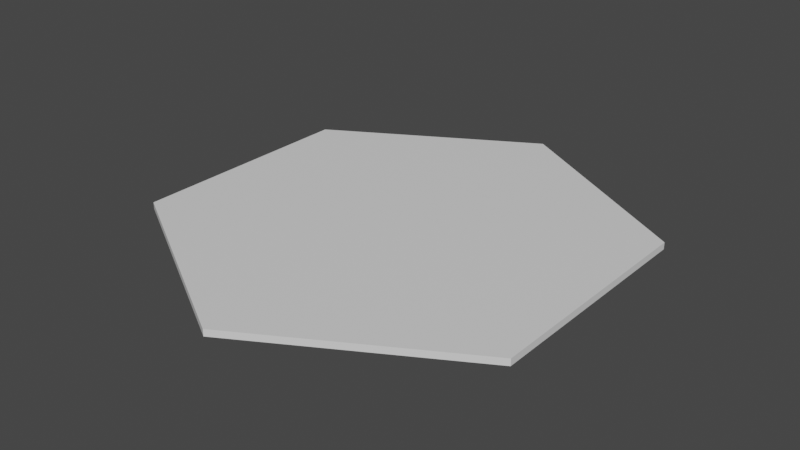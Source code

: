# Source: Hexagon.blend  (saved by Blender 3.6.13; exported with 4.5.12 LTS)
import bpy
from mathutils import Matrix  # noqa: F401  (used for matrix-valued properties, if any)

bpy.ops.wm.read_factory_settings(use_empty=True)
scene = bpy.context.scene
scene.name = 'Scene'

# ---- collections
col_collection = bpy.data.collections.new('Collection'); scene.collection.children.link(col_collection)

# ---- materials (node trees are filled in below, after node groups)
mat_top = bpy.data.materials.new('Top')
mat_top.use_transparent_shadow = False
mat_edge = bpy.data.materials.new('Edge')
mat_edge.use_transparent_shadow = False
mat_bottom = bpy.data.materials.new('Bottom')
mat_bottom.use_transparent_shadow = False

# ---- material node trees
mat_top.use_nodes = True; mat_top.node_tree.nodes.clear()
_N = mat_top.node_tree.nodes; _L = mat_top.node_tree.links
n0 = _N.new('ShaderNodeBsdfPrincipled'); n0.name = 'Principled BSDF'; n0.location = (10, 300)
n0.distribution = 'GGX'
n0.subsurface_method = 'RANDOM_WALK_SKIN'
n0.inputs[3].default_value = 1.45
n0.inputs[27].default_value = (0.0, 0.0, 0.0, 1.0)
n0.inputs[28].default_value = 1.0
n1 = _N.new('ShaderNodeOutputMaterial'); n1.name = 'Material Output'; n1.location = (300, 300)
_L.new(n0.outputs[0], n1.inputs[0])
n1.is_active_output = True
mat_edge.use_nodes = True; mat_edge.node_tree.nodes.clear()
_N = mat_edge.node_tree.nodes; _L = mat_edge.node_tree.links
n0 = _N.new('ShaderNodeBsdfPrincipled'); n0.name = 'Principled BSDF'; n0.location = (10, 300)
n0.distribution = 'GGX'
n0.subsurface_method = 'RANDOM_WALK_SKIN'
n0.inputs[3].default_value = 1.45
n0.inputs[27].default_value = (0.0, 0.0, 0.0, 1.0)
n0.inputs[28].default_value = 1.0
n1 = _N.new('ShaderNodeOutputMaterial'); n1.name = 'Material Output'; n1.location = (300, 300)
_L.new(n0.outputs[0], n1.inputs[0])
n1.is_active_output = True
mat_bottom.use_nodes = True; mat_bottom.node_tree.nodes.clear()
_N = mat_bottom.node_tree.nodes; _L = mat_bottom.node_tree.links
n0 = _N.new('ShaderNodeBsdfPrincipled'); n0.name = 'Principled BSDF'; n0.location = (10, 300)
n0.distribution = 'GGX'
n0.subsurface_method = 'RANDOM_WALK_SKIN'
n0.inputs[3].default_value = 1.45
n0.inputs[27].default_value = (0.0, 0.0, 0.0, 1.0)
n0.inputs[28].default_value = 1.0
n1 = _N.new('ShaderNodeOutputMaterial'); n1.name = 'Material Output'; n1.location = (300, 300)
_L.new(n0.outputs[0], n1.inputs[0])
n1.is_active_output = True

# ---- world
world_world = bpy.data.worlds.new('World'); scene.world = world_world
world_world.use_nodes = True; world_world.node_tree.nodes.clear()
_N = world_world.node_tree.nodes; _L = world_world.node_tree.links
n0 = _N.new('ShaderNodeOutputWorld'); n0.name = 'World Output'; n0.location = (300, 300)
n1 = _N.new('ShaderNodeBackground'); n1.name = 'Background'; n1.location = (10, 300)
n1.inputs[0].default_value = (0.05088, 0.05088, 0.05088, 1.0)
_L.new(n1.outputs[0], n0.inputs[0])
n0.is_active_output = True
world_world.color = (0.05088, 0.05088, 0.05088)
world_world.use_sun_shadow = False
world_world.sun_shadow_jitter_overblur = 0.0

# ---- meshes
me_hexagon = bpy.data.meshes.new('Hexagon')
me_hexagon.from_pydata([(-15.0, 8.66, 0.25), (-15.0, 8.66, -0.25), (-15.0, -8.661, -0.25), (-15.0, -8.661, 0.25), (15.0, 8.66, -0.25), (15.0, -8.66, 0.25), (-0.000447, -17.32, 0.25), (-0.000447, -17.32, -0.25), (15.0, -8.66, -0.25), (-0.0004077, 5.522e-05, 0.25), (-0.0004029, 17.32, 0.25), (-0.0004029, 17.32, -0.25), (-0.0004077, 5.522e-05, -0.25), (15.0, 8.66, 0.25)], [], [(0, 1, 2, 3), (1, 12, 2), (3, 2, 7, 6), (9, 10, 0), (7, 2, 12), (9, 5, 13), (10, 9, 13), (13, 5, 8, 4), (4, 8, 12), (9, 6, 5), (8, 5, 6, 7), (8, 7, 12), (3, 9, 0), (10, 11, 1, 0), (1, 11, 12), (13, 4, 11, 10), (11, 4, 12), (9, 3, 6)])
me_hexagon.polygons.foreach_set('material_index', [1, 2, 1, 0, 2, 0, 0, 1, 2, 0, 1, 2, 0, 1, 2, 1, 2, 0])
_uv = me_hexagon.uv_layers.new(name='UVMap')
_uv.uv.foreach_set('vector', [0.006806, 0.6644, 0.01155, 0.6644, 0.01155, 0.8288, 0.006805, 0.8288, 0.3929, 0.2777, 0.681, 0.2777, 0.5369, 0.5272, 0.006805, 0.8288, 0.01155, 0.8288, 0.01155, 0.9932, 0.006804, 0.9932, 0.3272, 0.7244, 0.4712, 0.4749, 0.6153, 0.7244, 0.825, 0.5272, 0.5369, 0.5272, 0.681, 0.2777, 0.3272, 0.7244, 0.03903, 0.7244, 0.1831, 0.4749, 0.4712, 0.4749, 0.3272, 0.7244, 0.1831, 0.4749, 0.006807, 0.3356, 0.006806, 0.1712, 0.01155, 0.1712, 0.01155, 0.3356, 0.8251, 0.02816, 0.9691, 0.2777, 0.681, 0.2777, 0.3272, 0.7244, 0.1831, 0.974, 0.03903, 0.7244, 0.01155, 0.1712, 0.006806, 0.1712, 0.006804, 0.006804, 0.01155, 0.006804, 0.9691, 0.2777, 0.825, 0.5272, 0.681, 0.2777, 0.4712, 0.974, 0.3272, 0.7244, 0.6153, 0.7244, 0.006806, 0.5, 0.01155, 0.5, 0.01155, 0.6644, 0.006806, 0.6644, 0.3929, 0.2777, 0.5369, 0.02817, 0.681, 0.2777, 0.006807, 0.3356, 0.01155, 0.3356, 0.01155, 0.5, 0.006806, 0.5, 0.5369, 0.02817, 0.8251, 0.02816, 0.681, 0.2777, 0.3272, 0.7244, 0.4712, 0.974, 0.1831, 0.974])
me_hexagon.materials.append(mat_top)
me_hexagon.materials.append(mat_edge)
me_hexagon.materials.append(mat_bottom)
me_hexagon.update()
me_hexagon.normals_split_custom_set([tuple(v) for v in zip(*[iter([-1.0, 5.506e-08, 0.0, -1.0, 5.506e-08, 0.0, -1.0, 5.506e-08, 0.0, -1.0, 5.506e-08, 0.0, 1.835e-09, 0.0, -1.0, 1.835e-09, 0.0, -1.0, 1.835e-09, 0.0, -1.0, -0.5, -0.866, 0.0, -0.5, -0.866, 0.0, -0.5, -0.866, 0.0, -0.5, -0.866, 0.0, 0.0, 0.0, 1.0, 0.0, 0.0, 1.0, 0.0, 0.0, 1.0, 0.0, 0.0, -1.0, 0.0, 0.0, -1.0, 0.0, 0.0, -1.0, 0.0, 0.0, 1.0, 0.0, 0.0, 1.0, 0.0, 0.0, 1.0, 0.0, 0.0, 1.0, 0.0, 0.0, 1.0, 0.0, 0.0, 1.0, 1.0, -4.609e-05, -7.032e-10, 1.0, -4.609e-05, -7.032e-10, 1.0, -4.609e-05, -7.032e-10, 1.0, -4.609e-05, -7.032e-10, 1.835e-09, 0.0, -1.0, 1.835e-09, 0.0, -1.0, 1.835e-09, 0.0, -1.0, 0.0, 0.0, 1.0, 0.0, 0.0, 1.0, 0.0, 0.0, 1.0, 0.5, -0.866, 0.0, 0.5, -0.866, 0.0, 0.5, -0.866, 0.0, 0.5, -0.866, 0.0, 0.0, 0.0, -1.0, 0.0, 0.0, -1.0, 0.0, 0.0, -1.0, 1.835e-09, 0.0, 1.0, 1.835e-09, 0.0, 1.0, 1.835e-09, 0.0, 1.0, -0.5, 0.866, 0.0, -0.5, 0.866, 0.0, -0.5, 0.866, 0.0, -0.5, 0.866, 0.0, 0.0, 0.0, -1.0, 0.0, 0.0, -1.0, 0.0, 0.0, -1.0, 0.5, 0.866, 1.233e-05, 0.5, 0.866, 1.233e-05, 0.5, 0.866, 1.233e-05, 0.5, 0.866, 1.233e-05, 0.0, 0.0, -1.0, 0.0, 0.0, -1.0, 0.0, 0.0, -1.0, 0.0, 0.0, 1.0, 0.0, 0.0, 1.0, 0.0, 0.0, 1.0])] * 3)])

# ---- objects
ob_hexagon = bpy.data.objects.new('Hexagon', me_hexagon)

# ---- transforms, parenting, visibility, modifiers, constraints
ob_hexagon.location = (0.0, 0.0, 0.0)
_vg = ob_hexagon.vertex_groups.new(name='Top')
_vg = ob_hexagon.vertex_groups.new(name='Edge')
_vg = ob_hexagon.vertex_groups.new(name='Bottom')

# ---- collection membership
col_collection.objects.link(ob_hexagon)

# ---- scene / render settings (as saved in the file)
scene.frame_start = 1; scene.frame_end = 250; scene.frame_set(1)
scene.render.engine = 'BLENDER_EEVEE_NEXT'
scene.cycles.sampling_pattern = 'TABULATED_SOBOL'
scene.view_settings.view_transform = 'Filmic'
bpy.context.view_layer.update()

# ---- added for rendering (the .blend has no active camera and no usable light): camera, sun
cam_auto = bpy.data.cameras.new('AutoCamera')
cam_auto.lens = 50.0
cam_auto.sensor_width = 36.0
cam_auto.clip_end = 1000.0
ob_auto_camera = bpy.data.objects.new('AutoCamera', cam_auto)
scene.collection.objects.link(ob_auto_camera)
ob_auto_camera.location = (42.402, -50.8819, 33.9213)
ob_auto_camera.rotation_euler = (1.09748, -7.21219e-08, 0.694738)
scene.camera = ob_auto_camera
light_auto_sun = bpy.data.lights.new('AutoSun', 'SUN')
light_auto_sun.energy = 3.0
light_auto_sun.angle = 0.0523599
ob_auto_sun = bpy.data.objects.new('AutoSun', light_auto_sun)
scene.collection.objects.link(ob_auto_sun)
ob_auto_sun.rotation_euler = (0.872665, 0.174533, 0.523599)
bpy.context.view_layer.update()
